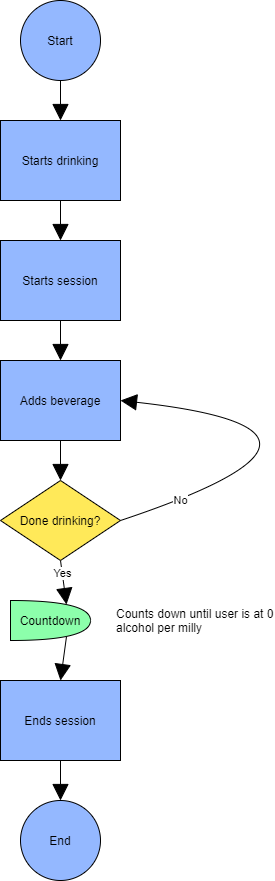

The diagram above was exported from draw.io. Its source (the exported page's mxGraphModel, read from the mxfile embedded in the PNG):
<mxGraphModel dx="976" dy="561" grid="1" gridSize="10" guides="1" tooltips="1" connect="1" arrows="1" fold="1" page="1" pageScale="1" pageWidth="827" pageHeight="1169" math="0" shadow="0">
  <root>
    <mxCell id="0" />
    <mxCell id="1" parent="0" />
    <mxCell id="kMarsFPpgjB1tyT4mXmU-24" style="edgeStyle=none;curved=1;rounded=0;orthogonalLoop=1;jettySize=auto;html=1;exitX=0.5;exitY=1;exitDx=0;exitDy=0;entryX=0.5;entryY=0;entryDx=0;entryDy=0;startArrow=none;startFill=0;endArrow=block;endFill=1;startSize=14;endSize=14;sourcePerimeterSpacing=8;targetPerimeterSpacing=8;" edge="1" parent="1" source="kMarsFPpgjB1tyT4mXmU-1" target="kMarsFPpgjB1tyT4mXmU-2">
      <mxGeometry relative="1" as="geometry" />
    </mxCell>
    <mxCell id="kMarsFPpgjB1tyT4mXmU-1" value="Start" style="ellipse;whiteSpace=wrap;html=1;aspect=fixed;hachureGap=4;pointerEvents=0;fillColor=#94B8FF;" vertex="1" parent="1">
      <mxGeometry x="320" width="80" height="80" as="geometry" />
    </mxCell>
    <mxCell id="kMarsFPpgjB1tyT4mXmU-17" style="edgeStyle=none;curved=1;rounded=0;orthogonalLoop=1;jettySize=auto;html=1;exitX=0.5;exitY=1;exitDx=0;exitDy=0;entryX=0.5;entryY=0;entryDx=0;entryDy=0;startArrow=none;startFill=0;endArrow=block;endFill=1;startSize=14;endSize=14;sourcePerimeterSpacing=8;targetPerimeterSpacing=8;" edge="1" parent="1" source="kMarsFPpgjB1tyT4mXmU-2" target="kMarsFPpgjB1tyT4mXmU-16">
      <mxGeometry relative="1" as="geometry" />
    </mxCell>
    <mxCell id="kMarsFPpgjB1tyT4mXmU-2" value="Starts drinking" style="rounded=0;whiteSpace=wrap;html=1;hachureGap=4;pointerEvents=0;fillColor=#94B8FF;" vertex="1" parent="1">
      <mxGeometry x="300" y="120" width="120" height="80" as="geometry" />
    </mxCell>
    <mxCell id="kMarsFPpgjB1tyT4mXmU-19" style="edgeStyle=none;curved=1;rounded=0;orthogonalLoop=1;jettySize=auto;html=1;exitX=1;exitY=0.5;exitDx=0;exitDy=0;entryX=1;entryY=0.5;entryDx=0;entryDy=0;startArrow=none;startFill=0;endArrow=block;endFill=1;startSize=14;endSize=14;sourcePerimeterSpacing=8;targetPerimeterSpacing=8;" edge="1" parent="1" source="kMarsFPpgjB1tyT4mXmU-3" target="kMarsFPpgjB1tyT4mXmU-6">
      <mxGeometry relative="1" as="geometry">
        <Array as="points">
          <mxPoint x="690" y="430" />
        </Array>
      </mxGeometry>
    </mxCell>
    <mxCell id="kMarsFPpgjB1tyT4mXmU-20" value="No" style="edgeLabel;html=1;align=center;verticalAlign=middle;resizable=0;points=[];" vertex="1" connectable="0" parent="kMarsFPpgjB1tyT4mXmU-19">
      <mxGeometry x="-0.772" y="1" relative="1" as="geometry">
        <mxPoint as="offset" />
      </mxGeometry>
    </mxCell>
    <mxCell id="kMarsFPpgjB1tyT4mXmU-38" style="edgeStyle=none;curved=1;rounded=0;orthogonalLoop=1;jettySize=auto;html=1;exitX=0.5;exitY=1;exitDx=0;exitDy=0;entryX=0.7;entryY=0.1;entryDx=0;entryDy=0;entryPerimeter=0;startArrow=none;startFill=0;endArrow=block;endFill=1;startSize=14;endSize=14;sourcePerimeterSpacing=8;targetPerimeterSpacing=8;" edge="1" parent="1" source="kMarsFPpgjB1tyT4mXmU-3" target="kMarsFPpgjB1tyT4mXmU-32">
      <mxGeometry relative="1" as="geometry" />
    </mxCell>
    <mxCell id="kMarsFPpgjB1tyT4mXmU-39" value="Yes" style="edgeLabel;html=1;align=center;verticalAlign=middle;resizable=0;points=[];" vertex="1" connectable="0" parent="kMarsFPpgjB1tyT4mXmU-38">
      <mxGeometry x="-0.4217" relative="1" as="geometry">
        <mxPoint as="offset" />
      </mxGeometry>
    </mxCell>
    <mxCell id="kMarsFPpgjB1tyT4mXmU-3" value="Done drinking?" style="rhombus;whiteSpace=wrap;html=1;hachureGap=4;pointerEvents=0;fillColor=#FFE959;" vertex="1" parent="1">
      <mxGeometry x="300" y="480" width="120" height="80" as="geometry" />
    </mxCell>
    <mxCell id="kMarsFPpgjB1tyT4mXmU-8" style="edgeStyle=none;curved=1;rounded=0;orthogonalLoop=1;jettySize=auto;html=1;exitX=0.5;exitY=1;exitDx=0;exitDy=0;entryX=0.5;entryY=0;entryDx=0;entryDy=0;startArrow=none;startFill=0;endArrow=block;endFill=1;startSize=14;endSize=14;sourcePerimeterSpacing=8;targetPerimeterSpacing=8;" edge="1" parent="1" source="kMarsFPpgjB1tyT4mXmU-6" target="kMarsFPpgjB1tyT4mXmU-3">
      <mxGeometry relative="1" as="geometry" />
    </mxCell>
    <mxCell id="kMarsFPpgjB1tyT4mXmU-6" value="Adds beverage" style="rounded=0;whiteSpace=wrap;html=1;hachureGap=4;pointerEvents=0;fillColor=#94B8FF;" vertex="1" parent="1">
      <mxGeometry x="300" y="360" width="120" height="80" as="geometry" />
    </mxCell>
    <mxCell id="kMarsFPpgjB1tyT4mXmU-26" style="edgeStyle=none;curved=1;rounded=0;orthogonalLoop=1;jettySize=auto;html=1;exitX=0.5;exitY=1;exitDx=0;exitDy=0;entryX=0.5;entryY=0;entryDx=0;entryDy=0;startArrow=none;startFill=0;endArrow=block;endFill=1;startSize=14;endSize=14;sourcePerimeterSpacing=8;targetPerimeterSpacing=8;" edge="1" parent="1" source="kMarsFPpgjB1tyT4mXmU-11" target="kMarsFPpgjB1tyT4mXmU-25">
      <mxGeometry relative="1" as="geometry" />
    </mxCell>
    <mxCell id="kMarsFPpgjB1tyT4mXmU-11" value="Ends session" style="rounded=0;whiteSpace=wrap;html=1;hachureGap=4;pointerEvents=0;fillColor=#94B8FF;" vertex="1" parent="1">
      <mxGeometry x="300" y="680" width="120" height="80" as="geometry" />
    </mxCell>
    <mxCell id="kMarsFPpgjB1tyT4mXmU-18" style="edgeStyle=none;curved=1;rounded=0;orthogonalLoop=1;jettySize=auto;html=1;exitX=0.5;exitY=1;exitDx=0;exitDy=0;entryX=0.5;entryY=0;entryDx=0;entryDy=0;startArrow=none;startFill=0;endArrow=block;endFill=1;startSize=14;endSize=14;sourcePerimeterSpacing=8;targetPerimeterSpacing=8;" edge="1" parent="1" source="kMarsFPpgjB1tyT4mXmU-16" target="kMarsFPpgjB1tyT4mXmU-6">
      <mxGeometry relative="1" as="geometry" />
    </mxCell>
    <mxCell id="kMarsFPpgjB1tyT4mXmU-16" value="Starts session" style="rounded=0;whiteSpace=wrap;html=1;hachureGap=4;pointerEvents=0;fillColor=#94B8FF;" vertex="1" parent="1">
      <mxGeometry x="300" y="240" width="120" height="80" as="geometry" />
    </mxCell>
    <mxCell id="kMarsFPpgjB1tyT4mXmU-25" value="End" style="ellipse;whiteSpace=wrap;html=1;aspect=fixed;hachureGap=4;pointerEvents=0;fillColor=#94B8FF;" vertex="1" parent="1">
      <mxGeometry x="320" y="800" width="80" height="80" as="geometry" />
    </mxCell>
    <mxCell id="kMarsFPpgjB1tyT4mXmU-37" style="edgeStyle=none;curved=1;rounded=0;orthogonalLoop=1;jettySize=auto;html=1;exitX=0.7;exitY=0.9;exitDx=0;exitDy=0;exitPerimeter=0;entryX=0.5;entryY=0;entryDx=0;entryDy=0;startArrow=none;startFill=0;endArrow=block;endFill=1;startSize=14;endSize=14;sourcePerimeterSpacing=8;targetPerimeterSpacing=8;" edge="1" parent="1" source="kMarsFPpgjB1tyT4mXmU-32" target="kMarsFPpgjB1tyT4mXmU-11">
      <mxGeometry relative="1" as="geometry" />
    </mxCell>
    <mxCell id="kMarsFPpgjB1tyT4mXmU-32" value="Countdown" style="shape=or;whiteSpace=wrap;html=1;hachureGap=4;pointerEvents=0;fillColor=#8CFFAB;" vertex="1" parent="1">
      <mxGeometry x="310" y="600" width="80" height="40" as="geometry" />
    </mxCell>
    <mxCell id="kMarsFPpgjB1tyT4mXmU-40" value="Counts down until user is at 0 alcohol per milly" style="text;html=1;strokeColor=none;fillColor=none;align=left;verticalAlign=middle;whiteSpace=wrap;rounded=0;hachureGap=4;pointerEvents=0;" vertex="1" parent="1">
      <mxGeometry x="414" y="600" width="160" height="40" as="geometry" />
    </mxCell>
  </root>
</mxGraphModel>